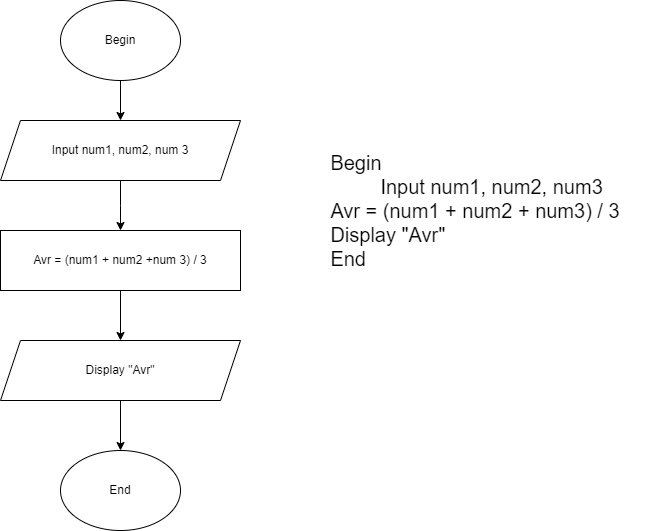

The diagram above was exported from draw.io. Its source (the exported page's mxGraphModel, read from the mxfile embedded in the PNG):
<mxGraphModel dx="1050" dy="573" grid="1" gridSize="10" guides="1" tooltips="1" connect="1" arrows="1" fold="1" page="1" pageScale="1" pageWidth="827" pageHeight="1169" math="0" shadow="0">
  <root>
    <mxCell id="WIyWlLk6GJQsqaUBKTNV-0" />
    <mxCell id="WIyWlLk6GJQsqaUBKTNV-1" parent="WIyWlLk6GJQsqaUBKTNV-0" />
    <mxCell id="-fvEri0QNnh0suZrrDJV-6" value="" style="edgeStyle=orthogonalEdgeStyle;rounded=0;orthogonalLoop=1;jettySize=auto;html=1;" edge="1" parent="WIyWlLk6GJQsqaUBKTNV-1" source="-fvEri0QNnh0suZrrDJV-0" target="-fvEri0QNnh0suZrrDJV-1">
      <mxGeometry relative="1" as="geometry" />
    </mxCell>
    <mxCell id="-fvEri0QNnh0suZrrDJV-0" value="Begin" style="ellipse;whiteSpace=wrap;html=1;" vertex="1" parent="WIyWlLk6GJQsqaUBKTNV-1">
      <mxGeometry x="90" y="40" width="120" height="80" as="geometry" />
    </mxCell>
    <mxCell id="-fvEri0QNnh0suZrrDJV-7" value="" style="edgeStyle=orthogonalEdgeStyle;rounded=0;orthogonalLoop=1;jettySize=auto;html=1;" edge="1" parent="WIyWlLk6GJQsqaUBKTNV-1" source="-fvEri0QNnh0suZrrDJV-1">
      <mxGeometry relative="1" as="geometry">
        <mxPoint x="150" y="270" as="targetPoint" />
      </mxGeometry>
    </mxCell>
    <mxCell id="-fvEri0QNnh0suZrrDJV-1" value="Input num1, num2, num 3" style="shape=parallelogram;perimeter=parallelogramPerimeter;whiteSpace=wrap;html=1;fixedSize=1;" vertex="1" parent="WIyWlLk6GJQsqaUBKTNV-1">
      <mxGeometry x="30" y="160" width="240" height="60" as="geometry" />
    </mxCell>
    <mxCell id="-fvEri0QNnh0suZrrDJV-8" value="" style="edgeStyle=orthogonalEdgeStyle;rounded=0;orthogonalLoop=1;jettySize=auto;html=1;" edge="1" parent="WIyWlLk6GJQsqaUBKTNV-1" source="-fvEri0QNnh0suZrrDJV-3" target="-fvEri0QNnh0suZrrDJV-4">
      <mxGeometry relative="1" as="geometry" />
    </mxCell>
    <mxCell id="-fvEri0QNnh0suZrrDJV-3" value="Avr = (num1 + num2 +num 3) / 3" style="rounded=0;whiteSpace=wrap;html=1;" vertex="1" parent="WIyWlLk6GJQsqaUBKTNV-1">
      <mxGeometry x="30" y="270" width="240" height="60" as="geometry" />
    </mxCell>
    <mxCell id="-fvEri0QNnh0suZrrDJV-9" value="" style="edgeStyle=orthogonalEdgeStyle;rounded=0;orthogonalLoop=1;jettySize=auto;html=1;" edge="1" parent="WIyWlLk6GJQsqaUBKTNV-1" source="-fvEri0QNnh0suZrrDJV-4" target="-fvEri0QNnh0suZrrDJV-5">
      <mxGeometry relative="1" as="geometry" />
    </mxCell>
    <mxCell id="-fvEri0QNnh0suZrrDJV-4" value="Display &quot;Avr&quot;" style="shape=parallelogram;perimeter=parallelogramPerimeter;whiteSpace=wrap;html=1;fixedSize=1;" vertex="1" parent="WIyWlLk6GJQsqaUBKTNV-1">
      <mxGeometry x="30" y="380" width="240" height="60" as="geometry" />
    </mxCell>
    <mxCell id="-fvEri0QNnh0suZrrDJV-5" value="End" style="ellipse;whiteSpace=wrap;html=1;" vertex="1" parent="WIyWlLk6GJQsqaUBKTNV-1">
      <mxGeometry x="90" y="490" width="120" height="80" as="geometry" />
    </mxCell>
    <mxCell id="-fvEri0QNnh0suZrrDJV-11" value="&lt;div style=&quot;text-align: left; font-size: 20px;&quot;&gt;&lt;span style=&quot;background-color: initial;&quot;&gt;&lt;font style=&quot;font-size: 20px;&quot;&gt;Begin&lt;/font&gt;&lt;/span&gt;&lt;/div&gt;&lt;div style=&quot;text-align: left; font-size: 20px;&quot;&gt;&lt;span style=&quot;background-color: initial;&quot;&gt;&lt;font style=&quot;font-size: 20px;&quot;&gt;&amp;nbsp; &amp;nbsp; &amp;nbsp; &amp;nbsp; &amp;nbsp;Input num1, num2, num3&lt;/font&gt;&lt;/span&gt;&lt;/div&gt;&lt;div style=&quot;text-align: left; font-size: 20px;&quot;&gt;&lt;span style=&quot;background-color: initial;&quot;&gt;&lt;font style=&quot;font-size: 20px;&quot;&gt;Avr = (num1 + num2 + num3) / 3&lt;/font&gt;&lt;/span&gt;&lt;/div&gt;&lt;div style=&quot;text-align: left; font-size: 20px;&quot;&gt;&lt;span style=&quot;background-color: initial;&quot;&gt;&lt;font style=&quot;font-size: 20px;&quot;&gt;Display &quot;Avr&quot;&lt;/font&gt;&lt;/span&gt;&lt;/div&gt;&lt;div style=&quot;text-align: left; font-size: 20px;&quot;&gt;&lt;span style=&quot;background-color: initial;&quot;&gt;&lt;font style=&quot;font-size: 20px;&quot;&gt;End&lt;/font&gt;&lt;/span&gt;&lt;/div&gt;" style="text;html=1;strokeColor=none;fillColor=none;align=center;verticalAlign=middle;whiteSpace=wrap;rounded=0;" vertex="1" parent="WIyWlLk6GJQsqaUBKTNV-1">
      <mxGeometry x="330" y="90" width="350" height="320" as="geometry" />
    </mxCell>
  </root>
</mxGraphModel>